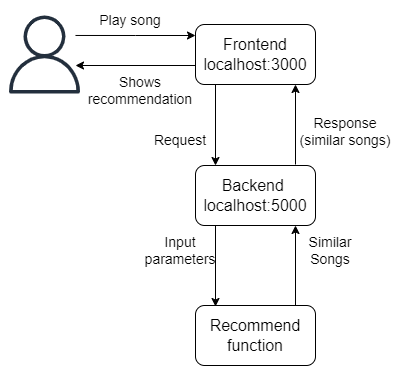

The diagram above was exported from draw.io. Its source (the exported page's mxGraphModel, read from the mxfile embedded in the PNG):
<mxGraphModel dx="1674" dy="696" grid="1" gridSize="10" guides="1" tooltips="1" connect="1" arrows="1" fold="1" page="1" pageScale="1" pageWidth="850" pageHeight="1100" math="0" shadow="0">
  <root>
    <mxCell id="0" />
    <mxCell id="1" parent="0" />
    <mxCell id="OPiKETI2eyMNBSQzBJrm-1" value="" style="sketch=0;outlineConnect=0;fontColor=#232F3E;gradientColor=none;fillColor=#232F3D;strokeColor=none;dashed=0;verticalLabelPosition=bottom;verticalAlign=top;align=center;html=1;fontSize=12;fontStyle=0;aspect=fixed;pointerEvents=1;shape=mxgraph.aws4.user;" vertex="1" parent="1">
      <mxGeometry x="100" y="200" width="78" height="78" as="geometry" />
    </mxCell>
    <mxCell id="OPiKETI2eyMNBSQzBJrm-2" value="&lt;font size=&quot;3&quot;&gt;Frontend&lt;br&gt;localhost:3000&lt;/font&gt;" style="rounded=1;whiteSpace=wrap;html=1;" vertex="1" parent="1">
      <mxGeometry x="290" y="209" width="120" height="60" as="geometry" />
    </mxCell>
    <mxCell id="OPiKETI2eyMNBSQzBJrm-3" value="&lt;font size=&quot;3&quot;&gt;Backend&amp;nbsp;&lt;br&gt;localhost:5000&lt;/font&gt;" style="rounded=1;whiteSpace=wrap;html=1;" vertex="1" parent="1">
      <mxGeometry x="290" y="350" width="120" height="60" as="geometry" />
    </mxCell>
    <mxCell id="OPiKETI2eyMNBSQzBJrm-4" value="&lt;font size=&quot;3&quot;&gt;Recommend function&lt;/font&gt;" style="rounded=1;whiteSpace=wrap;html=1;" vertex="1" parent="1">
      <mxGeometry x="290" y="490" width="120" height="60" as="geometry" />
    </mxCell>
    <mxCell id="OPiKETI2eyMNBSQzBJrm-6" value="" style="edgeStyle=orthogonalEdgeStyle;rounded=0;orthogonalLoop=1;jettySize=auto;html=1;exitX=0.937;exitY=0.256;exitDx=0;exitDy=0;exitPerimeter=0;" edge="1" parent="1" source="OPiKETI2eyMNBSQzBJrm-1">
      <mxGeometry relative="1" as="geometry">
        <mxPoint x="194" y="220" as="sourcePoint" />
        <mxPoint x="290" y="220" as="targetPoint" />
      </mxGeometry>
    </mxCell>
    <mxCell id="OPiKETI2eyMNBSQzBJrm-8" value="" style="edgeStyle=orthogonalEdgeStyle;rounded=0;orthogonalLoop=1;jettySize=auto;html=1;" edge="1" parent="1">
      <mxGeometry relative="1" as="geometry">
        <mxPoint x="310" y="269" as="sourcePoint" />
        <mxPoint x="310" y="350" as="targetPoint" />
      </mxGeometry>
    </mxCell>
    <mxCell id="OPiKETI2eyMNBSQzBJrm-9" value="" style="edgeStyle=orthogonalEdgeStyle;rounded=0;orthogonalLoop=1;jettySize=auto;html=1;" edge="1" parent="1">
      <mxGeometry relative="1" as="geometry">
        <mxPoint x="310" y="410" as="sourcePoint" />
        <mxPoint x="310" y="491" as="targetPoint" />
      </mxGeometry>
    </mxCell>
    <mxCell id="OPiKETI2eyMNBSQzBJrm-11" value="" style="edgeStyle=orthogonalEdgeStyle;rounded=0;orthogonalLoop=1;jettySize=auto;html=1;" edge="1" parent="1">
      <mxGeometry relative="1" as="geometry">
        <mxPoint x="390" y="490" as="sourcePoint" />
        <mxPoint x="390" y="410" as="targetPoint" />
      </mxGeometry>
    </mxCell>
    <mxCell id="OPiKETI2eyMNBSQzBJrm-12" value="" style="edgeStyle=orthogonalEdgeStyle;rounded=0;orthogonalLoop=1;jettySize=auto;html=1;" edge="1" parent="1">
      <mxGeometry relative="1" as="geometry">
        <mxPoint x="390" y="349" as="sourcePoint" />
        <mxPoint x="390" y="269" as="targetPoint" />
      </mxGeometry>
    </mxCell>
    <mxCell id="OPiKETI2eyMNBSQzBJrm-14" value="" style="edgeStyle=orthogonalEdgeStyle;rounded=0;orthogonalLoop=1;jettySize=auto;html=1;" edge="1" parent="1">
      <mxGeometry relative="1" as="geometry">
        <mxPoint x="290" y="250" as="sourcePoint" />
        <mxPoint x="170" y="250" as="targetPoint" />
      </mxGeometry>
    </mxCell>
    <mxCell id="OPiKETI2eyMNBSQzBJrm-15" value="&lt;font style=&quot;font-size: 14px;&quot;&gt;Play song&lt;/font&gt;" style="text;html=1;align=center;verticalAlign=middle;whiteSpace=wrap;rounded=0;" vertex="1" parent="1">
      <mxGeometry x="190" y="190" width="70" height="30" as="geometry" />
    </mxCell>
    <mxCell id="OPiKETI2eyMNBSQzBJrm-16" value="&lt;font style=&quot;font-size: 14px;&quot;&gt;Shows recommendation&lt;/font&gt;" style="text;html=1;align=center;verticalAlign=middle;whiteSpace=wrap;rounded=0;" vertex="1" parent="1">
      <mxGeometry x="200" y="260" width="70" height="30" as="geometry" />
    </mxCell>
    <mxCell id="OPiKETI2eyMNBSQzBJrm-17" value="&lt;span style=&quot;font-size: 14px;&quot;&gt;Request&lt;/span&gt;" style="text;html=1;align=center;verticalAlign=middle;whiteSpace=wrap;rounded=0;" vertex="1" parent="1">
      <mxGeometry x="240" y="310" width="70" height="30" as="geometry" />
    </mxCell>
    <mxCell id="OPiKETI2eyMNBSQzBJrm-18" value="&lt;font style=&quot;font-size: 14px;&quot;&gt;Input parameters&lt;/font&gt;" style="text;html=1;align=center;verticalAlign=middle;whiteSpace=wrap;rounded=0;" vertex="1" parent="1">
      <mxGeometry x="240" y="420" width="70" height="30" as="geometry" />
    </mxCell>
    <mxCell id="OPiKETI2eyMNBSQzBJrm-19" value="&lt;font style=&quot;font-size: 14px;&quot;&gt;Similar Songs&lt;/font&gt;" style="text;html=1;align=center;verticalAlign=middle;whiteSpace=wrap;rounded=0;" vertex="1" parent="1">
      <mxGeometry x="390" y="420" width="70" height="30" as="geometry" />
    </mxCell>
    <mxCell id="OPiKETI2eyMNBSQzBJrm-20" value="&lt;font style=&quot;font-size: 14px;&quot;&gt;Response&lt;/font&gt;&lt;div&gt;&lt;font style=&quot;font-size: 14px;&quot;&gt;(similar songs)&lt;/font&gt;&lt;/div&gt;&lt;div&gt;&lt;font style=&quot;font-size: 14px;&quot;&gt;&lt;br&gt;&lt;/font&gt;&lt;/div&gt;" style="text;html=1;align=center;verticalAlign=middle;whiteSpace=wrap;rounded=0;" vertex="1" parent="1">
      <mxGeometry x="390" y="310" width="100" height="30" as="geometry" />
    </mxCell>
  </root>
</mxGraphModel>